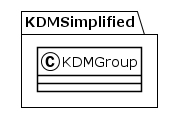

The diagram above was rendered by PlantUML. Its source (embedded in the PNG):
@startuml
!theme plain
package KDMSimplified {
class KDMGroup {
}
}
@enduml